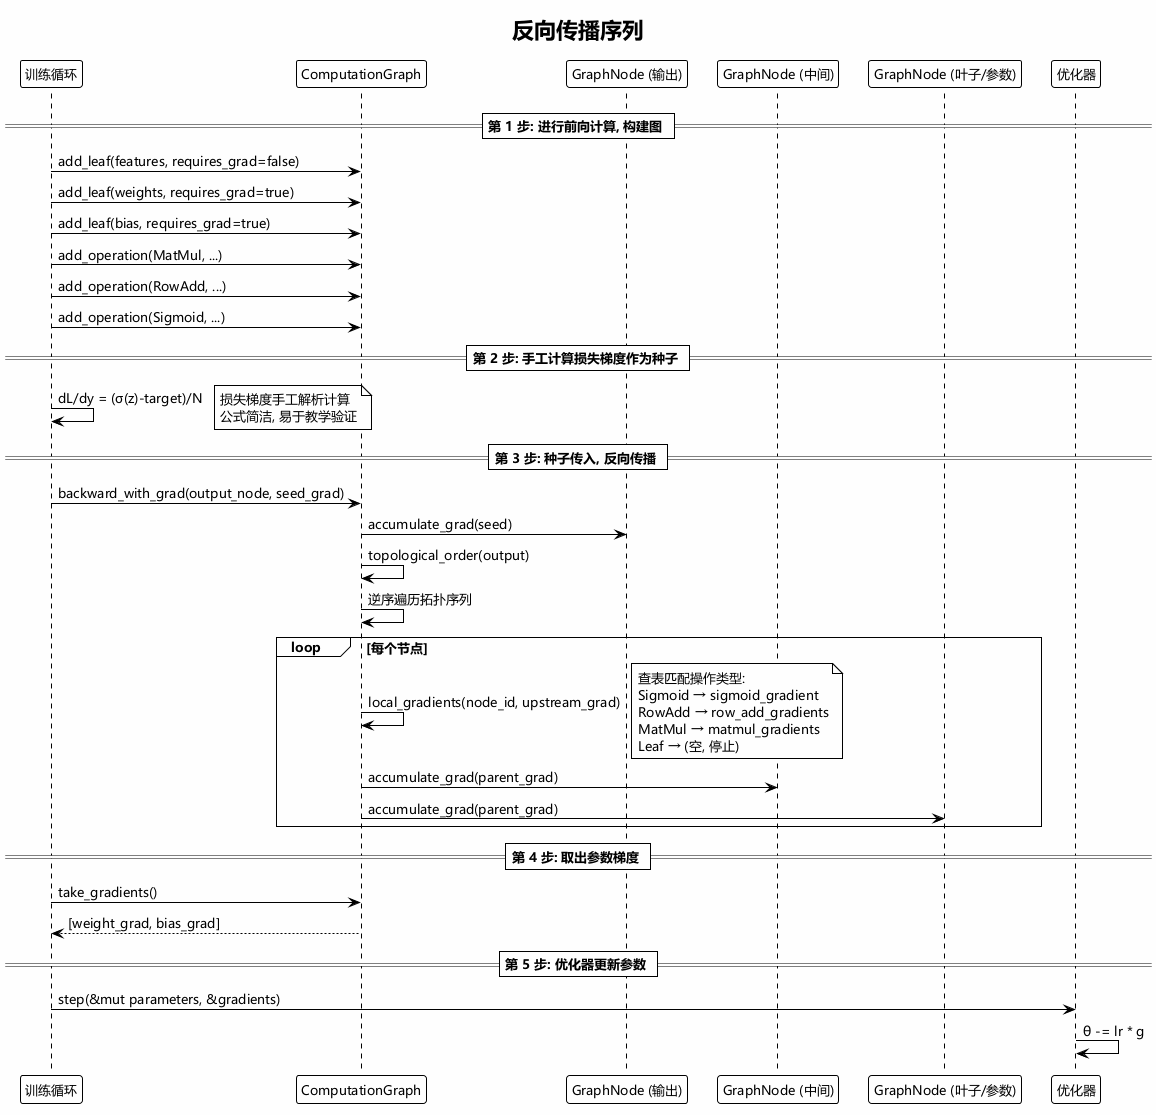

The diagram above was rendered by PlantUML. Its source (embedded in the PNG):
@startuml Backward Flow
!theme plain
skinparam backgroundColor #FEFEFE
skinparam defaultFontName "Microsoft YaHei"
skinparam defaultFontSize 13
title 反向传播序列

participant "训练循环" as train
participant "ComputationGraph" as graph
participant "GraphNode (输出)" as out
participant "GraphNode (中间)" as mid
participant "GraphNode (叶子/参数)" as leaf
participant "优化器" as optim

== 第 1 步: 进行前向计算, 构建图 ==
train -> graph: add_leaf(features, requires_grad=false)
train -> graph: add_leaf(weights, requires_grad=true)
train -> graph: add_leaf(bias, requires_grad=true)
train -> graph: add_operation(MatMul, ...)
train -> graph: add_operation(RowAdd, ...)
train -> graph: add_operation(Sigmoid, ...)

== 第 2 步: 手工计算损失梯度作为种子 ==
train -> train: dL/dy = (σ(z)-target)/N
note right: 损失梯度手工解析计算\n公式简洁, 易于教学验证

== 第 3 步: 种子传入, 反向传播 ==
train -> graph: backward_with_grad(output_node, seed_grad)
graph -> out: accumulate_grad(seed)
graph -> graph: topological_order(output)
graph -> graph: 逆序遍历拓扑序列

loop 每个节点
  graph -> graph: local_gradients(node_id, upstream_grad)
  note right
    查表匹配操作类型:
    Sigmoid → sigmoid_gradient
    RowAdd → row_add_gradients
    MatMul → matmul_gradients
    Leaf → (空, 停止)
  end note
  graph -> mid: accumulate_grad(parent_grad)
  graph -> leaf: accumulate_grad(parent_grad)
end

== 第 4 步: 取出参数梯度 ==
train -> graph: take_gradients()
graph --> train: [weight_grad, bias_grad]

== 第 5 步: 优化器更新参数 ==
train -> optim: step(&mut parameters, &gradients)
optim -> optim: θ -= lr * g

@enduml